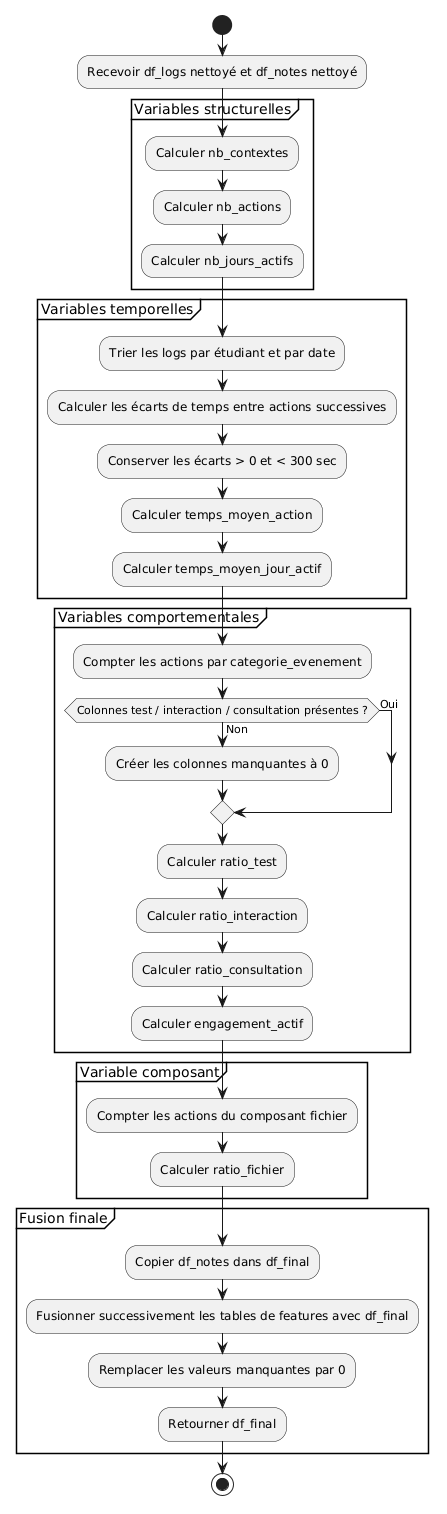

The diagram above was rendered by PlantUML. Its source (embedded in the PNG):
@startuml
start

:Recevoir df_logs nettoyé et df_notes nettoyé;

partition "Variables structurelles" {
  :Calculer nb_contextes;
  :Calculer nb_actions;
  :Calculer nb_jours_actifs;
}

partition "Variables temporelles" {
  :Trier les logs par étudiant et par date;
  :Calculer les écarts de temps entre actions successives;
  :Conserver les écarts > 0 et < 300 sec;
  :Calculer temps_moyen_action;
  :Calculer temps_moyen_jour_actif;
}

partition "Variables comportementales" {
  :Compter les actions par categorie_evenement;

  if (Colonnes test / interaction / consultation présentes ?) then (Oui)
  else (Non)
    :Créer les colonnes manquantes à 0;
  endif

  :Calculer ratio_test;
  :Calculer ratio_interaction;
  :Calculer ratio_consultation;
  :Calculer engagement_actif;
}

partition "Variable composant" {
  :Compter les actions du composant fichier;
  :Calculer ratio_fichier;
}

partition "Fusion finale" {
  :Copier df_notes dans df_final;
  :Fusionner successivement les tables de features avec df_final;
  :Remplacer les valeurs manquantes par 0;
  :Retourner df_final;
}

stop
@enduml